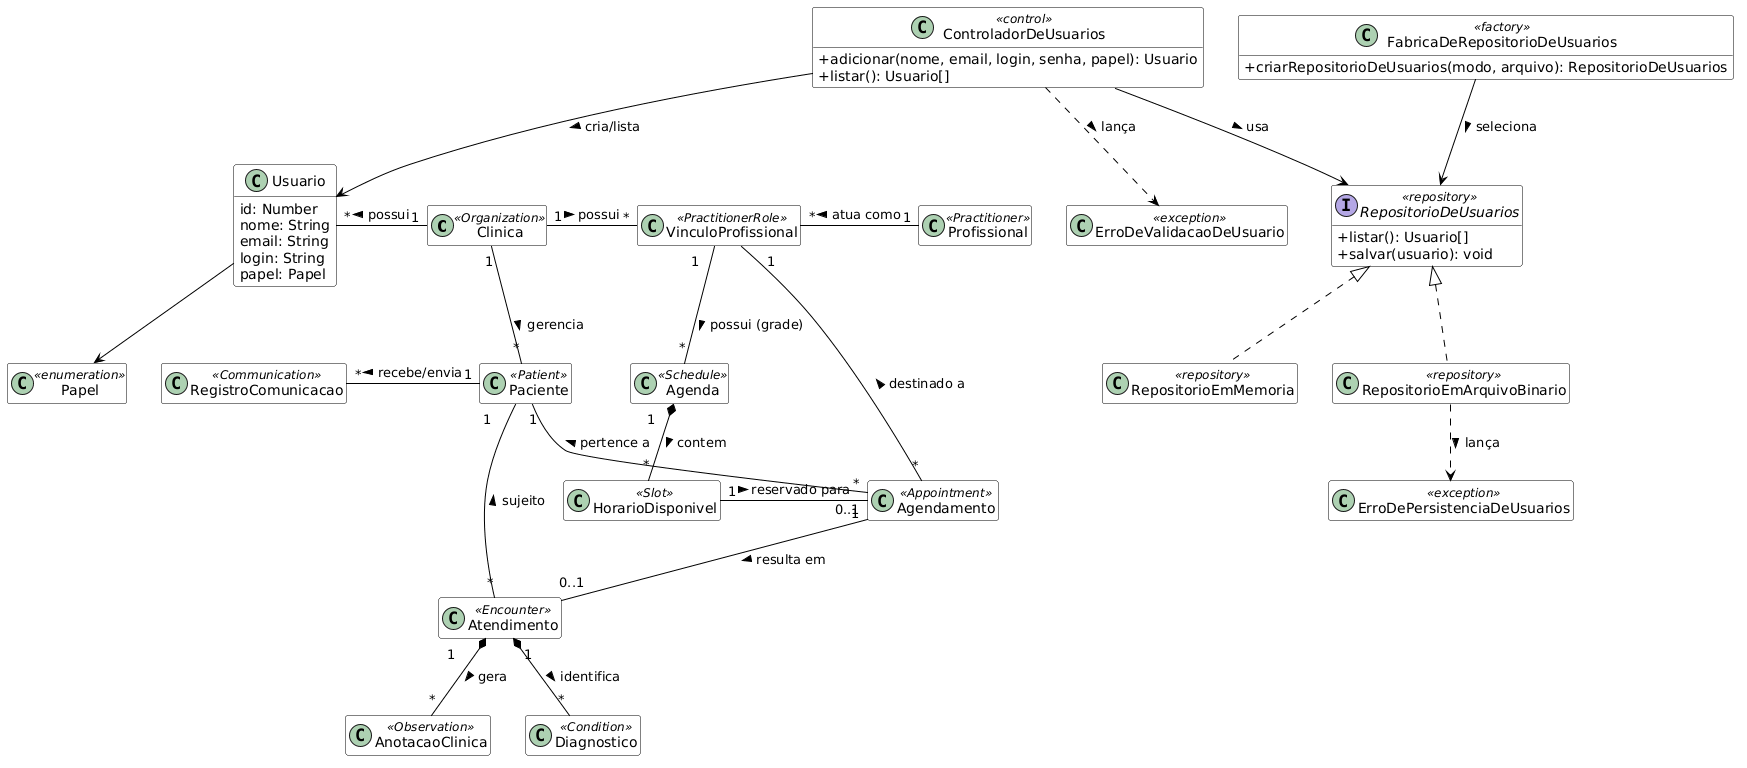

The diagram above was rendered by PlantUML. Its source (embedded in the PNG):
@startuml
skinparam classAttributeIconSize 0
hide empty methods
hide empty attributes
skinparam class {
    BackgroundColor White
    ArrowColor Black
    BorderColor Black
}

' Entidades Principais e Administrativas
class Clinica <<Organization>>
class Usuario {
  id: Number
  nome: String
  email: String
  login: String
  papel: Papel
}
class Papel <<enumeration>>
class Paciente <<Patient>>
class Profissional <<Practitioner>>
class VinculoProfissional <<PractitionerRole>>

' Controle, validação e persistência de usuários
class ControladorDeUsuarios <<control>> {
  +adicionar(nome, email, login, senha, papel): Usuario
  +listar(): Usuario[]
}
interface RepositorioDeUsuarios <<repository>> {
  +listar(): Usuario[]
  +salvar(usuario): void
}
class RepositorioEmMemoria <<repository>>
class RepositorioEmArquivoBinario <<repository>>
class FabricaDeRepositorioDeUsuarios <<factory>> {
  +criarRepositorioDeUsuarios(modo, arquivo): RepositorioDeUsuarios
}
class ErroDeValidacaoDeUsuario <<exception>>
class ErroDePersistenciaDeUsuarios <<exception>>

' Entidades de Agendamento (Módulo Ambulatorial)
class Agenda <<Schedule>>
class HorarioDisponivel <<Slot>>
class Agendamento <<Appointment>>

' Entidades de Relacionamento (CRM)
class RegistroComunicacao <<Communication>>

' Entidades Clínicas Básicas
class Atendimento <<Encounter>>
class AnotacaoClinica <<Observation>>
class Diagnostico <<Condition>>

' Relacionamentos Estruturais
Clinica "1" -down- "*" Paciente : gerencia >
Clinica "1" -right- "*" VinculoProfissional : possui >
Profissional "1" -left- "*" VinculoProfissional : atua como >
Clinica "1" -left- "*" Usuario : possui >
Usuario --> Papel

' Validação e persistência da Sprint 02
ControladorDeUsuarios --> Usuario : cria/lista >
ControladorDeUsuarios --> RepositorioDeUsuarios : usa >
ControladorDeUsuarios ..> ErroDeValidacaoDeUsuario : lança >
RepositorioDeUsuarios <|.. RepositorioEmMemoria
RepositorioDeUsuarios <|.. RepositorioEmArquivoBinario
RepositorioEmArquivoBinario ..> ErroDePersistenciaDeUsuarios : lança >
FabricaDeRepositorioDeUsuarios --> RepositorioDeUsuarios : seleciona >

' Relacionamentos de CRM e Comunicação
Paciente "1" -left- "*" RegistroComunicacao : recebe/envia >

' Relacionamentos de Agendamento (Baseado na Grade Ambulatorial)
VinculoProfissional "1" -down- "*" Agenda : possui (grade) >
Agenda "1" *-down- "*" HorarioDisponivel : contem >
HorarioDisponivel "1" -right- "0..1" Agendamento : reservado para >
Agendamento "*" -up- "1" Paciente : pertence a >
Agendamento "*" -up- "1" VinculoProfissional : destinado a >

' Relacionamentos do Encontro Clínico
Agendamento "1" -down- "0..1" Atendimento : resulta em >
Atendimento "*" -up- "1" Paciente : sujeito >

' Relacionamentos de Desfecho Clínico
Atendimento "1" *-down- "*" AnotacaoClinica : gera >
Atendimento "1" *-down- "*" Diagnostico : identifica >

@enduml